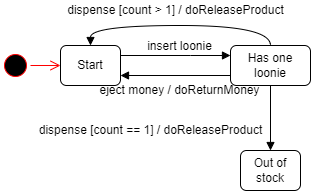

The diagram above was exported from draw.io. Its source (the exported page's mxGraphModel, read from the mxfile embedded in the PNG):
<mxGraphModel dx="594" dy="877" grid="1" gridSize="10" guides="1" tooltips="1" connect="1" arrows="1" fold="1" page="1" pageScale="1" pageWidth="850" pageHeight="1100" math="0" shadow="0">
  <root>
    <mxCell id="0" />
    <mxCell id="1" parent="0" />
    <mxCell id="wwewjXgzaxv0hssf-uKQ-96" value="" style="edgeStyle=orthogonalEdgeStyle;rounded=0;orthogonalLoop=1;jettySize=auto;html=1;endArrow=block;endFill=1;strokeWidth=1;" edge="1" parent="1">
      <mxGeometry relative="1" as="geometry">
        <mxPoint x="250" y="235" as="sourcePoint" />
        <mxPoint x="360" y="235" as="targetPoint" />
        <Array as="points">
          <mxPoint x="320" y="235" />
          <mxPoint x="320" y="235" />
        </Array>
      </mxGeometry>
    </mxCell>
    <mxCell id="wwewjXgzaxv0hssf-uKQ-91" value="Start" style="rounded=1;whiteSpace=wrap;html=1;" vertex="1" parent="1">
      <mxGeometry x="190" y="225" width="60" height="40" as="geometry" />
    </mxCell>
    <mxCell id="wwewjXgzaxv0hssf-uKQ-92" value="" style="ellipse;html=1;shape=startState;fillColor=#000000;strokeColor=#ff0000;" vertex="1" parent="1">
      <mxGeometry x="130" y="230" width="30" height="30" as="geometry" />
    </mxCell>
    <mxCell id="wwewjXgzaxv0hssf-uKQ-93" value="" style="edgeStyle=orthogonalEdgeStyle;html=1;verticalAlign=bottom;endArrow=open;endSize=8;strokeColor=#ff0000;rounded=0;entryX=0;entryY=0.5;entryDx=0;entryDy=0;" edge="1" source="wwewjXgzaxv0hssf-uKQ-92" parent="1" target="wwewjXgzaxv0hssf-uKQ-91">
      <mxGeometry relative="1" as="geometry">
        <mxPoint x="190" y="235" as="targetPoint" />
      </mxGeometry>
    </mxCell>
    <mxCell id="wwewjXgzaxv0hssf-uKQ-98" style="edgeStyle=orthogonalEdgeStyle;rounded=0;orthogonalLoop=1;jettySize=auto;html=1;endArrow=block;endFill=1;strokeWidth=1;" edge="1" parent="1">
      <mxGeometry relative="1" as="geometry">
        <mxPoint x="360" y="255" as="sourcePoint" />
        <mxPoint x="250" y="255" as="targetPoint" />
        <Array as="points">
          <mxPoint x="250" y="255" />
        </Array>
      </mxGeometry>
    </mxCell>
    <mxCell id="wwewjXgzaxv0hssf-uKQ-102" style="edgeStyle=orthogonalEdgeStyle;curved=1;rounded=0;orthogonalLoop=1;jettySize=auto;html=1;entryX=0.5;entryY=0;entryDx=0;entryDy=0;endArrow=block;endFill=1;strokeWidth=1;" edge="1" parent="1" source="wwewjXgzaxv0hssf-uKQ-94" target="wwewjXgzaxv0hssf-uKQ-91">
      <mxGeometry relative="1" as="geometry">
        <Array as="points">
          <mxPoint x="400" y="205" />
          <mxPoint x="220" y="205" />
        </Array>
      </mxGeometry>
    </mxCell>
    <mxCell id="wwewjXgzaxv0hssf-uKQ-104" style="edgeStyle=orthogonalEdgeStyle;curved=1;rounded=0;orthogonalLoop=1;jettySize=auto;html=1;endArrow=block;endFill=1;strokeWidth=1;entryX=0.5;entryY=0;entryDx=0;entryDy=0;" edge="1" parent="1" source="wwewjXgzaxv0hssf-uKQ-94" target="wwewjXgzaxv0hssf-uKQ-105">
      <mxGeometry relative="1" as="geometry">
        <mxPoint x="400" y="310" as="targetPoint" />
      </mxGeometry>
    </mxCell>
    <mxCell id="wwewjXgzaxv0hssf-uKQ-94" value="Has one loonie" style="rounded=1;whiteSpace=wrap;html=1;" vertex="1" parent="1">
      <mxGeometry x="360" y="225" width="80" height="40" as="geometry" />
    </mxCell>
    <mxCell id="wwewjXgzaxv0hssf-uKQ-99" value="insert loonie" style="text;html=1;align=center;verticalAlign=middle;resizable=0;points=[];autosize=1;strokeColor=none;fillColor=none;" vertex="1" parent="1">
      <mxGeometry x="269" y="216" width="80" height="20" as="geometry" />
    </mxCell>
    <mxCell id="wwewjXgzaxv0hssf-uKQ-100" value="eject money / doReturnMoney" style="text;html=1;align=center;verticalAlign=middle;resizable=0;points=[];autosize=1;strokeColor=none;fillColor=none;" vertex="1" parent="1">
      <mxGeometry x="219" y="260" width="180" height="20" as="geometry" />
    </mxCell>
    <mxCell id="wwewjXgzaxv0hssf-uKQ-103" value="dispense [count &amp;gt; 1] / doReleaseProduct" style="text;html=1;align=center;verticalAlign=middle;resizable=0;points=[];autosize=1;strokeColor=none;fillColor=none;" vertex="1" parent="1">
      <mxGeometry x="190" y="180" width="230" height="20" as="geometry" />
    </mxCell>
    <mxCell id="wwewjXgzaxv0hssf-uKQ-105" value="Out of stock" style="rounded=1;whiteSpace=wrap;html=1;" vertex="1" parent="1">
      <mxGeometry x="370" y="330" width="60" height="40" as="geometry" />
    </mxCell>
    <mxCell id="wwewjXgzaxv0hssf-uKQ-106" value="dispense [count == 1] / doReleaseProduct" style="text;html=1;align=center;verticalAlign=middle;resizable=0;points=[];autosize=1;strokeColor=none;fillColor=none;" vertex="1" parent="1">
      <mxGeometry x="160" y="300" width="240" height="20" as="geometry" />
    </mxCell>
  </root>
</mxGraphModel>